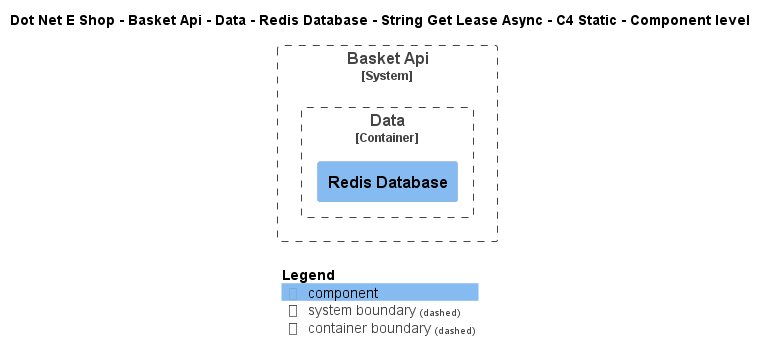

The diagram above was rendered by PlantUML. Its source (embedded in the PNG):
@startuml
!include ..\..\..\..\..\..\..\..\..\.c4s\C4_Component.puml

AddElementTag("c4interflow:lifecycle:new", $bgColor=green, $fontColor=#ffffff, $borderColor=green, $shadowing="False")
AddElementTag("c4interflow:lifecycle:changed", $bgColor=orange, $fontColor=#ffffff, $borderColor=orange, $shadowing="False")
AddElementTag("c4interflow:lifecycle:removed", $bgColor=red, $fontColor=#ffffff, $borderColor=red, $shadowing="False")

AddRelTag("c4interflow:lifecycle:new", $textColor=green, $lineColor=green)
AddRelTag("c4interflow:lifecycle:changed", $textColor=orange, $lineColor=orange)
AddRelTag("c4interflow:lifecycle:removed", $textColor=red, $lineColor=red)

SHOW_PERSON_PORTRAIT()
LAYOUT_TOP_DOWN()

skinparam linetype polyline

title Dot Net E Shop - Basket Api - Data - Redis Database - String Get Lease Async - C4 Static - Component level


System_Boundary(DotNetEShop.SoftwareSystems.BasketApi, "Basket Api") {
    
Container_Boundary(DotNetEShop.SoftwareSystems.BasketApi.Containers.Data, "Data") {
    Component(DotNetEShop.SoftwareSystems.BasketApi.Containers.Data.Components.RedisDatabase, "Redis Database", "", "")
}
}



SHOW_LEGEND()
@enduml